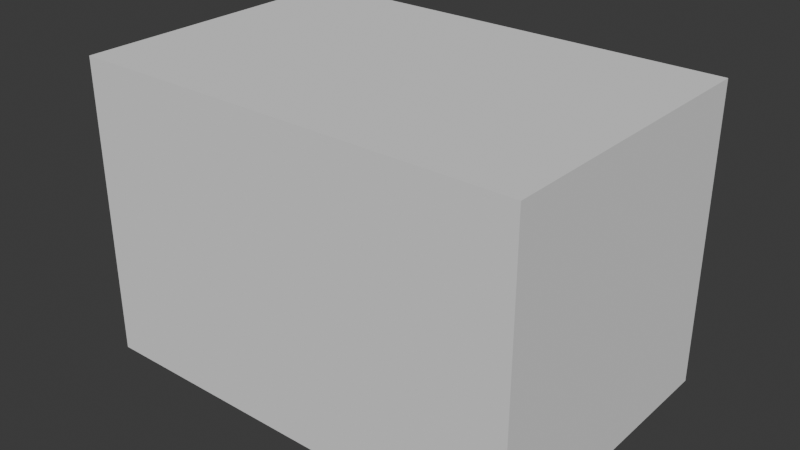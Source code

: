 # Source: dice.blend  (saved by Blender 4.4.30; exported with 4.5.12 LTS)
import bpy
from mathutils import Matrix  # noqa: F401  (used for matrix-valued properties, if any)

bpy.ops.wm.read_factory_settings(use_empty=True)
scene = bpy.context.scene
scene.name = 'Scene'

# ---- collections
col_collection = bpy.data.collections.new('Collection'); scene.collection.children.link(col_collection)

# ---- images (referenced by path relative to the original .blend; pixels are not part of the script)
import os
ASSET_DIR = os.environ.get("B2B_ASSET_DIR", "")  # directory of the original .blend (textures are referenced by path, not embedded)
HERE = os.path.dirname(os.path.abspath(__file__))  # packed textures are extracted next to this script under _unpacked/

def load_image(name, relpath, width, height, colorspace="sRGB"):
    """Load a texture the original file referenced (path relative to the .blend, or extracted next to this script)."""
    p = next((c for c in (os.path.join(HERE, relpath), os.path.join(ASSET_DIR, relpath)) if relpath and os.path.exists(c)), "")
    if p:
        img = bpy.data.images.load(p, check_existing=True)
        img.name = name
    else:  # same state as the original file: an image datablock whose file is absent (Cycles renders it pink)
        img = bpy.data.images.new(name, width, height)
        img.source = "FILE"
        img.filepath = "//" + (relpath or name)
    img.colorspace_settings.name = colorspace
    return img
img_4_sided_die_4_sided_die_png = load_image('4-sided-die_4-sided-die.png', '4-sided-die_4-sided-die.png', 1024, 1024, 'sRGB')

# ---- materials (node trees are filled in below, after node groups)
mat_material_001 = bpy.data.materials.new('Material.001')

# ---- material node trees
mat_material_001.use_nodes = True; mat_material_001.node_tree.nodes.clear()
_N = mat_material_001.node_tree.nodes; _L = mat_material_001.node_tree.links
n0 = _N.new('ShaderNodeBsdfPrincipled'); n0.name = 'Principled BSDF'; n0.location = (10, 300)
n1 = _N.new('ShaderNodeOutputMaterial'); n1.name = 'Material Output'; n1.location = (300, 300)
n2 = _N.new('ShaderNodeTexImage'); n2.name = 'Image Texture'; n2.location = (-323, 297)
n2.image = img_4_sided_die_4_sided_die_png
_L.new(n0.outputs[0], n1.inputs[0])
_L.new(n2.outputs[0], n0.inputs[0])
n1.is_active_output = True

# ---- world
world_world = bpy.data.worlds.new('World'); scene.world = world_world
world_world.use_nodes = True; world_world.node_tree.nodes.clear()
_N = world_world.node_tree.nodes; _L = world_world.node_tree.links
n0 = _N.new('ShaderNodeOutputWorld'); n0.name = 'World Output'; n0.location = (300, 300)
n1 = _N.new('ShaderNodeBackground'); n1.name = 'Background'; n1.location = (10, 300)
n1.inputs[0].default_value = (0.05088, 0.05088, 0.05088, 1.0)
_L.new(n1.outputs[0], n0.inputs[0])
n0.is_active_output = True
world_world.color = (0.05088, 0.05088, 0.05088)
world_world.sun_shadow_jitter_overblur = 0.0

# ---- meshes
me_cube_001 = bpy.data.meshes.new('Cube.001')
me_cube_001.from_pydata([(-1.0, -1.0, -1.0), (-1.0, -1.0, 1.0), (-1.0, 1.0, -1.0), (-1.0, 1.0, 1.0), (1.0, -1.0, -1.0), (1.0, -1.0, 1.0), (1.0, 1.0, -1.0), (1.0, 1.0, 1.0)], [], [(0, 1, 3, 2), (2, 3, 7, 6), (6, 7, 5, 4), (4, 5, 1, 0), (2, 6, 4, 0), (7, 3, 1, 5)])
_uv = me_cube_001.uv_layers.new(name='UVMap')
_uv.uv.foreach_set('vector', [0.375, 0.0, 0.625, 0.0, 0.625, 0.25, 0.375, 0.25, 0.375, 0.25, 0.625, 0.25, 0.625, 0.5, 0.375, 0.5, 0.375, 0.5, 0.625, 0.5, 0.625, 0.75, 0.375, 0.75, 0.375, 0.75, 0.625, 0.75, 0.625, 1.0, 0.375, 1.0, 0.125, 0.5, 0.375, 0.5, 0.375, 0.75, 0.125, 0.75, 0.625, 0.5, 0.875, 0.5, 0.875, 0.75, 0.625, 0.75])
me_cube_001.update()
me_cube_002 = bpy.data.meshes.new('Cube.002')
me_cube_002.from_pydata([(-1.0, -1.0, -1.0), (-1.0, -1.0, 1.0), (-1.0, 1.0, -1.0), (-1.0, 1.0, 1.0), (1.0, -1.0, -1.0), (1.0, -1.0, 1.0), (1.0, 1.0, -1.0), (1.0, 1.0, 1.0)], [], [(0, 1, 3, 2), (2, 3, 7, 6), (6, 7, 5, 4), (4, 5, 1, 0), (2, 6, 4, 0), (7, 3, 1, 5)])
_uv = me_cube_002.uv_layers.new(name='UVMap')
_uv.uv.foreach_set('vector', [0.3333, 0.3333, 1.457e-08, 0.3333, 3.974e-08, 3e-15, 0.3333, 2.517e-08, 0.3333, 0.6667, 9.273e-09, 0.6667, 3.444e-08, 0.3333, 0.3333, 0.3333, 0.6667, 0.3333, 0.3333, 0.3333, 0.3333, 5.298e-09, 0.6667, 3.046e-08, 0.6667, 0.6667, 0.3333, 0.6667, 0.3333, 0.3333, 0.6667, 0.3333, 0.3333, 0.6667, 0.3333, 1.0, 3.975e-09, 1.0, 2.914e-08, 0.6667, 0.6667, 0.6667, 0.6667, 1.0, 0.3333, 1.0, 0.3333, 0.6667])
me_cube_002.materials.append(mat_material_001)
me_cube_002.update()

# ---- objects
ob_cube = bpy.data.objects.new('Cube', me_cube_001)
ob_4_sided_die = bpy.data.objects.new('4 Sided Die', me_cube_002)

# ---- transforms, parenting, visibility, modifiers, constraints
ob_cube.location = (0.0, 0.0, 0.0)
ob_cube.scale = (1.5, 1.0, 1.0)
ob_4_sided_die.location = (0.0, 0.0, 0.0)
ob_4_sided_die.scale = (0.025, 0.025, 0.025)

# ---- collection membership
col_collection.objects.link(ob_cube)
col_collection.objects.link(ob_4_sided_die)

# ---- scene / render settings (as saved in the file)
scene.frame_start = 1; scene.frame_end = 250; scene.frame_set(0)
scene.render.engine = 'BLENDER_EEVEE_NEXT'
bpy.context.view_layer.update()

# ---- added for rendering (the .blend has no active camera and no usable light): camera, sun
cam_auto = bpy.data.cameras.new('AutoCamera')
cam_auto.lens = 50.0
cam_auto.sensor_width = 36.0
cam_auto.clip_end = 1000.0
ob_auto_camera = bpy.data.objects.new('AutoCamera', cam_auto)
scene.collection.objects.link(ob_auto_camera)
ob_auto_camera.location = (3.8148, -4.57776, 3.05184)
ob_auto_camera.rotation_euler = (1.09748, -7.21219e-08, 0.694738)
scene.camera = ob_auto_camera
light_auto_sun = bpy.data.lights.new('AutoSun', 'SUN')
light_auto_sun.energy = 3.0
light_auto_sun.angle = 0.0523599
ob_auto_sun = bpy.data.objects.new('AutoSun', light_auto_sun)
scene.collection.objects.link(ob_auto_sun)
ob_auto_sun.rotation_euler = (0.872665, 0.174533, 0.523599)
bpy.context.view_layer.update()
